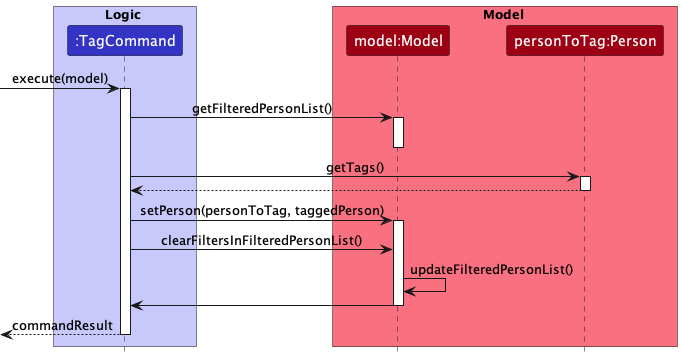

The diagram above was rendered by PlantUML. Its source (embedded in the PNG):
@startuml filter-sequence
!include style.puml

box Logic LOGIC_COLOR_T1
participant ":TagCommand" as TagCommand LOGIC_COLOR
end box

box Model MODEL_COLOR_T1
participant "model:Model" as Model MODEL_COLOR
participant "personToTag:Person" as Person MODEL_COLOR
end box

[->TagCommand : execute(model)
activate TagCommand

TagCommand -> Model : getFilteredPersonList()
activate Model
deactivate Model

TagCommand -> Person : getTags()
activate Person
Person --> TagCommand
deactivate Person

TagCommand -> Model : setPerson(personToTag, taggedPerson)
activate Model
TagCommand -> Model : clearFiltersInFilteredPersonList()
Model -> Model: updateFilteredPersonList()
Model -> TagCommand
deactivate Model

<-- TagCommand : commandResult
deactivate TagCommand


@enduml